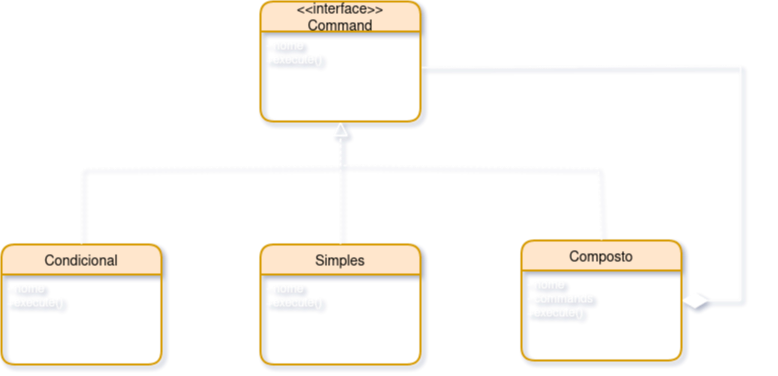

The diagram above was exported from draw.io. Its source (the exported page's mxGraphModel, read from the mxfile embedded in the PNG):
<mxGraphModel dx="868" dy="476" grid="0" gridSize="10" guides="1" tooltips="1" connect="1" arrows="1" fold="1" page="1" pageScale="1" pageWidth="827" pageHeight="1169" background="#000000" math="0" shadow="0">
  <root>
    <mxCell id="0" />
    <mxCell id="1" parent="0" />
    <mxCell id="6izJ5xzsKe_oQwPEJ6w6-1" value="&lt;&lt;interface&gt;&gt;&#10;Command" style="swimlane;childLayout=stackLayout;horizontal=1;startSize=30;horizontalStack=0;rounded=1;fontSize=14;fontStyle=0;strokeWidth=2;resizeParent=0;resizeLast=1;shadow=0;dashed=0;align=center;fillColor=#ffe6cc;strokeColor=#d79b00;" vertex="1" parent="1">
      <mxGeometry x="280" y="125" width="160" height="120" as="geometry" />
    </mxCell>
    <mxCell id="6izJ5xzsKe_oQwPEJ6w6-2" value="- nome&#10;+execute()" style="align=left;strokeColor=none;fillColor=none;spacingLeft=4;fontSize=12;verticalAlign=top;resizable=0;rotatable=0;part=1;fontColor=#FFFFFF;" vertex="1" parent="6izJ5xzsKe_oQwPEJ6w6-1">
      <mxGeometry y="30" width="160" height="90" as="geometry" />
    </mxCell>
    <mxCell id="6izJ5xzsKe_oQwPEJ6w6-5" value="Composto" style="swimlane;childLayout=stackLayout;horizontal=1;startSize=30;horizontalStack=0;rounded=1;fontSize=14;fontStyle=0;strokeWidth=2;resizeParent=0;resizeLast=1;shadow=0;dashed=0;align=center;fillColor=#ffe6cc;strokeColor=#d79b00;" vertex="1" parent="1">
      <mxGeometry x="541" y="364" width="160" height="120" as="geometry" />
    </mxCell>
    <mxCell id="6izJ5xzsKe_oQwPEJ6w6-6" value="- nome&#10;- commands&#10;+execute()" style="align=left;strokeColor=none;fillColor=none;spacingLeft=4;fontSize=12;verticalAlign=top;resizable=0;rotatable=0;part=1;fontColor=#FFFFFF;" vertex="1" parent="6izJ5xzsKe_oQwPEJ6w6-5">
      <mxGeometry y="30" width="160" height="90" as="geometry" />
    </mxCell>
    <mxCell id="6izJ5xzsKe_oQwPEJ6w6-7" value="Simples" style="swimlane;childLayout=stackLayout;horizontal=1;startSize=30;horizontalStack=0;rounded=1;fontSize=14;fontStyle=0;strokeWidth=2;resizeParent=0;resizeLast=1;shadow=0;dashed=0;align=center;fillColor=#ffe6cc;strokeColor=#d79b00;" vertex="1" parent="1">
      <mxGeometry x="280" y="368" width="160" height="120" as="geometry" />
    </mxCell>
    <mxCell id="6izJ5xzsKe_oQwPEJ6w6-8" value="- nome&#10;+execute()" style="align=left;strokeColor=none;fillColor=none;spacingLeft=4;fontSize=12;verticalAlign=top;resizable=0;rotatable=0;part=1;fontColor=#FFFFFF;" vertex="1" parent="6izJ5xzsKe_oQwPEJ6w6-7">
      <mxGeometry y="30" width="160" height="90" as="geometry" />
    </mxCell>
    <mxCell id="6izJ5xzsKe_oQwPEJ6w6-10" value="Condicional" style="swimlane;childLayout=stackLayout;horizontal=1;startSize=30;horizontalStack=0;rounded=1;fontSize=14;fontStyle=0;strokeWidth=2;resizeParent=0;resizeLast=1;shadow=0;dashed=0;align=center;fillColor=#ffe6cc;strokeColor=#d79b00;" vertex="1" parent="1">
      <mxGeometry x="21" y="368" width="160" height="120" as="geometry" />
    </mxCell>
    <mxCell id="6izJ5xzsKe_oQwPEJ6w6-11" value="- nome&#10;+execute()" style="align=left;strokeColor=none;fillColor=none;spacingLeft=4;fontSize=12;verticalAlign=top;resizable=0;rotatable=0;part=1;fontColor=#FFFFFF;" vertex="1" parent="6izJ5xzsKe_oQwPEJ6w6-10">
      <mxGeometry y="30" width="160" height="90" as="geometry" />
    </mxCell>
    <mxCell id="6izJ5xzsKe_oQwPEJ6w6-12" value="" style="endArrow=block;dashed=1;endFill=0;endSize=12;html=1;rounded=0;fontColor=#FFFFFF;exitX=0.5;exitY=0;exitDx=0;exitDy=0;entryX=0.5;entryY=1;entryDx=0;entryDy=0;strokeColor=#FFFFFF;" edge="1" parent="1" source="6izJ5xzsKe_oQwPEJ6w6-10" target="6izJ5xzsKe_oQwPEJ6w6-2">
      <mxGeometry width="160" relative="1" as="geometry">
        <mxPoint x="301" y="308" as="sourcePoint" />
        <mxPoint x="461" y="308" as="targetPoint" />
        <Array as="points">
          <mxPoint x="101" y="292" />
          <mxPoint x="360" y="290" />
        </Array>
      </mxGeometry>
    </mxCell>
    <mxCell id="6izJ5xzsKe_oQwPEJ6w6-13" value="" style="endArrow=block;dashed=1;endFill=0;endSize=12;html=1;rounded=0;fontColor=#FFFFFF;strokeColor=#FFFFFF;entryX=0.5;entryY=1;entryDx=0;entryDy=0;exitX=0.5;exitY=0;exitDx=0;exitDy=0;" edge="1" parent="1" source="6izJ5xzsKe_oQwPEJ6w6-7" target="6izJ5xzsKe_oQwPEJ6w6-2">
      <mxGeometry width="160" relative="1" as="geometry">
        <mxPoint x="354" y="365" as="sourcePoint" />
        <mxPoint x="370" y="256" as="targetPoint" />
      </mxGeometry>
    </mxCell>
    <mxCell id="6izJ5xzsKe_oQwPEJ6w6-14" value="" style="endArrow=block;dashed=1;endFill=0;endSize=12;html=1;rounded=0;fontColor=#FFFFFF;exitX=0.5;exitY=0;exitDx=0;exitDy=0;strokeColor=#FFFFFF;" edge="1" parent="1" source="6izJ5xzsKe_oQwPEJ6w6-5">
      <mxGeometry width="160" relative="1" as="geometry">
        <mxPoint x="364" y="378" as="sourcePoint" />
        <mxPoint x="360" y="245" as="targetPoint" />
        <Array as="points">
          <mxPoint x="618" y="292" />
          <mxPoint x="360" y="289" />
        </Array>
      </mxGeometry>
    </mxCell>
    <mxCell id="6izJ5xzsKe_oQwPEJ6w6-17" value="" style="endArrow=diamondThin;endFill=1;endSize=24;html=1;rounded=0;fontColor=#FFFFFF;strokeColor=#FFFFFF;entryX=1;entryY=0.5;entryDx=0;entryDy=0;" edge="1" parent="1" target="6izJ5xzsKe_oQwPEJ6w6-5">
      <mxGeometry width="160" relative="1" as="geometry">
        <mxPoint x="441" y="191" as="sourcePoint" />
        <mxPoint x="405" y="282" as="targetPoint" />
        <Array as="points">
          <mxPoint x="760" y="190" />
          <mxPoint x="760" y="424" />
        </Array>
      </mxGeometry>
    </mxCell>
  </root>
</mxGraphModel>